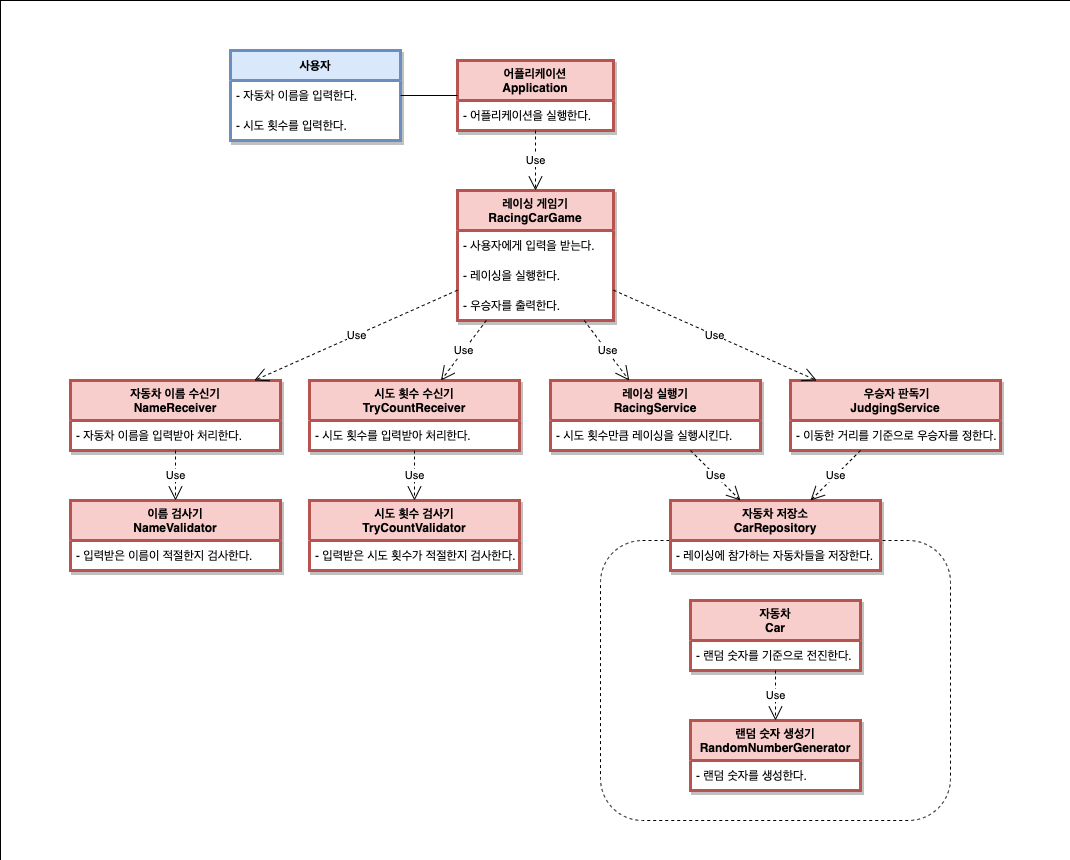

The diagram above was exported from draw.io. Its source (the exported page's mxGraphModel, read from the mxfile embedded in the PNG):
<mxGraphModel dx="1882" dy="1143" grid="1" gridSize="10" guides="1" tooltips="1" connect="1" arrows="1" fold="1" page="1" pageScale="1" pageWidth="827" pageHeight="1169" math="0" shadow="0">
  <root>
    <mxCell id="WIyWlLk6GJQsqaUBKTNV-0" />
    <mxCell id="WIyWlLk6GJQsqaUBKTNV-1" parent="WIyWlLk6GJQsqaUBKTNV-0" />
    <mxCell id="2shZ28LO92noOeDnpcEx-4" value="" style="rounded=0;whiteSpace=wrap;html=1;shadow=0;glass=0;sketch=0;strokeWidth=0;" vertex="1" parent="WIyWlLk6GJQsqaUBKTNV-1">
      <mxGeometry width="1070" height="860" as="geometry" />
    </mxCell>
    <mxCell id="2shZ28LO92noOeDnpcEx-79" value="" style="rounded=1;whiteSpace=wrap;html=1;shadow=0;glass=0;sketch=0;strokeWidth=1;dashed=1;" vertex="1" parent="WIyWlLk6GJQsqaUBKTNV-1">
      <mxGeometry x="600" y="540" width="350" height="280" as="geometry" />
    </mxCell>
    <mxCell id="2shZ28LO92noOeDnpcEx-0" value="어플리케이션&#10;Application" style="swimlane;fontStyle=1;childLayout=stackLayout;horizontal=1;startSize=40;horizontalStack=0;resizeParent=1;resizeParentMax=0;resizeLast=0;collapsible=1;marginBottom=0;fillColor=#f8cecc;strokeColor=#b85450;shadow=1;strokeWidth=3;perimeterSpacing=0;sketch=0;rounded=0;glass=0;swimlaneFillColor=default;" vertex="1" parent="WIyWlLk6GJQsqaUBKTNV-1">
      <mxGeometry x="457" y="60" width="156" height="70" as="geometry" />
    </mxCell>
    <mxCell id="2shZ28LO92noOeDnpcEx-1" value="- 어플리케이션을 실행한다." style="text;strokeColor=none;fillColor=none;align=left;verticalAlign=middle;spacingLeft=4;spacingRight=4;overflow=hidden;points=[[0,0.5],[1,0.5]];portConstraint=eastwest;rotatable=0;shadow=1;strokeWidth=2;perimeterSpacing=0;sketch=0;rounded=1;glass=0;" vertex="1" parent="2shZ28LO92noOeDnpcEx-0">
      <mxGeometry y="40" width="156" height="30" as="geometry" />
    </mxCell>
    <mxCell id="2shZ28LO92noOeDnpcEx-35" value="레이싱 게임기&#10;RacingCarGame" style="swimlane;fontStyle=1;childLayout=stackLayout;horizontal=1;startSize=40;horizontalStack=0;resizeParent=1;resizeParentMax=0;resizeLast=0;collapsible=1;marginBottom=0;fillColor=#f8cecc;strokeColor=#b85450;shadow=1;strokeWidth=3;perimeterSpacing=0;sketch=0;rounded=0;glass=0;swimlaneFillColor=default;" vertex="1" parent="WIyWlLk6GJQsqaUBKTNV-1">
      <mxGeometry x="457" y="190" width="156" height="130" as="geometry" />
    </mxCell>
    <mxCell id="2shZ28LO92noOeDnpcEx-36" value="- 사용자에게 입력을 받는다." style="text;strokeColor=none;fillColor=none;align=left;verticalAlign=middle;spacingLeft=4;spacingRight=4;overflow=hidden;points=[[0,0.5],[1,0.5]];portConstraint=eastwest;rotatable=0;shadow=1;strokeWidth=2;perimeterSpacing=0;sketch=0;rounded=1;glass=0;" vertex="1" parent="2shZ28LO92noOeDnpcEx-35">
      <mxGeometry y="40" width="156" height="30" as="geometry" />
    </mxCell>
    <mxCell id="2shZ28LO92noOeDnpcEx-59" value="- 레이싱을 실행한다." style="text;strokeColor=none;fillColor=none;align=left;verticalAlign=middle;spacingLeft=4;spacingRight=4;overflow=hidden;points=[[0,0.5],[1,0.5]];portConstraint=eastwest;rotatable=0;shadow=1;strokeWidth=2;perimeterSpacing=0;sketch=0;rounded=1;glass=0;" vertex="1" parent="2shZ28LO92noOeDnpcEx-35">
      <mxGeometry y="70" width="156" height="30" as="geometry" />
    </mxCell>
    <mxCell id="2shZ28LO92noOeDnpcEx-60" value="- 우승자를 출력한다." style="text;strokeColor=none;fillColor=none;align=left;verticalAlign=middle;spacingLeft=4;spacingRight=4;overflow=hidden;points=[[0,0.5],[1,0.5]];portConstraint=eastwest;rotatable=0;shadow=1;strokeWidth=2;perimeterSpacing=0;sketch=0;rounded=1;glass=0;" vertex="1" parent="2shZ28LO92noOeDnpcEx-35">
      <mxGeometry y="100" width="156" height="30" as="geometry" />
    </mxCell>
    <mxCell id="2shZ28LO92noOeDnpcEx-37" value="자동차 이름 수신기&#10;NameReceiver" style="swimlane;fontStyle=1;childLayout=stackLayout;horizontal=1;startSize=40;horizontalStack=0;resizeParent=1;resizeParentMax=0;resizeLast=0;collapsible=1;marginBottom=0;fillColor=#f8cecc;strokeColor=#b85450;shadow=1;strokeWidth=3;perimeterSpacing=0;sketch=0;rounded=0;glass=0;swimlaneFillColor=default;" vertex="1" parent="WIyWlLk6GJQsqaUBKTNV-1">
      <mxGeometry x="70" y="380" width="210" height="70" as="geometry" />
    </mxCell>
    <mxCell id="2shZ28LO92noOeDnpcEx-38" value="- 자동차 이름을 입력받아 처리한다." style="text;strokeColor=none;fillColor=none;align=left;verticalAlign=middle;spacingLeft=4;spacingRight=4;overflow=hidden;points=[[0,0.5],[1,0.5]];portConstraint=eastwest;rotatable=0;shadow=1;strokeWidth=2;perimeterSpacing=0;sketch=0;rounded=1;glass=0;" vertex="1" parent="2shZ28LO92noOeDnpcEx-37">
      <mxGeometry y="40" width="210" height="30" as="geometry" />
    </mxCell>
    <mxCell id="2shZ28LO92noOeDnpcEx-39" value="시도 횟수 수신기&#10;TryCountReceiver" style="swimlane;fontStyle=1;childLayout=stackLayout;horizontal=1;startSize=40;horizontalStack=0;resizeParent=1;resizeParentMax=0;resizeLast=0;collapsible=1;marginBottom=0;fillColor=#f8cecc;strokeColor=#b85450;shadow=1;strokeWidth=3;perimeterSpacing=0;sketch=0;rounded=0;glass=0;swimlaneFillColor=default;" vertex="1" parent="WIyWlLk6GJQsqaUBKTNV-1">
      <mxGeometry x="309" y="380" width="210" height="70" as="geometry" />
    </mxCell>
    <mxCell id="2shZ28LO92noOeDnpcEx-40" value="- 시도 횟수를 입력받아 처리한다." style="text;strokeColor=none;fillColor=none;align=left;verticalAlign=middle;spacingLeft=4;spacingRight=4;overflow=hidden;points=[[0,0.5],[1,0.5]];portConstraint=eastwest;rotatable=0;shadow=1;strokeWidth=2;perimeterSpacing=0;sketch=0;rounded=1;glass=0;" vertex="1" parent="2shZ28LO92noOeDnpcEx-39">
      <mxGeometry y="40" width="210" height="30" as="geometry" />
    </mxCell>
    <mxCell id="2shZ28LO92noOeDnpcEx-41" value="이름 검사기&#10;NameValidator" style="swimlane;fontStyle=1;childLayout=stackLayout;horizontal=1;startSize=40;horizontalStack=0;resizeParent=1;resizeParentMax=0;resizeLast=0;collapsible=1;marginBottom=0;fillColor=#f8cecc;strokeColor=#b85450;shadow=1;strokeWidth=3;perimeterSpacing=0;sketch=0;rounded=0;glass=0;swimlaneFillColor=default;" vertex="1" parent="WIyWlLk6GJQsqaUBKTNV-1">
      <mxGeometry x="70" y="500" width="210" height="70" as="geometry" />
    </mxCell>
    <mxCell id="2shZ28LO92noOeDnpcEx-42" value="- 입력받은 이름이 적절한지 검사한다." style="text;strokeColor=none;fillColor=none;align=left;verticalAlign=middle;spacingLeft=4;spacingRight=4;overflow=hidden;points=[[0,0.5],[1,0.5]];portConstraint=eastwest;rotatable=0;shadow=1;strokeWidth=2;perimeterSpacing=0;sketch=0;rounded=1;glass=0;" vertex="1" parent="2shZ28LO92noOeDnpcEx-41">
      <mxGeometry y="40" width="210" height="30" as="geometry" />
    </mxCell>
    <mxCell id="2shZ28LO92noOeDnpcEx-43" value="시도 횟수 검사기&#10;TryCountValidator" style="swimlane;fontStyle=1;childLayout=stackLayout;horizontal=1;startSize=40;horizontalStack=0;resizeParent=1;resizeParentMax=0;resizeLast=0;collapsible=1;marginBottom=0;fillColor=#f8cecc;strokeColor=#b85450;shadow=1;strokeWidth=3;perimeterSpacing=0;sketch=0;rounded=0;glass=0;swimlaneFillColor=default;" vertex="1" parent="WIyWlLk6GJQsqaUBKTNV-1">
      <mxGeometry x="309" y="500" width="210" height="70" as="geometry" />
    </mxCell>
    <mxCell id="2shZ28LO92noOeDnpcEx-44" value="- 입력받은 시도 횟수가 적절한지 검사한다." style="text;strokeColor=none;fillColor=none;align=left;verticalAlign=middle;spacingLeft=4;spacingRight=4;overflow=hidden;points=[[0,0.5],[1,0.5]];portConstraint=eastwest;rotatable=0;shadow=1;strokeWidth=2;perimeterSpacing=0;sketch=0;rounded=1;glass=0;" vertex="1" parent="2shZ28LO92noOeDnpcEx-43">
      <mxGeometry y="40" width="210" height="30" as="geometry" />
    </mxCell>
    <mxCell id="2shZ28LO92noOeDnpcEx-45" value="레이싱 실행기&#10;RacingService" style="swimlane;fontStyle=1;childLayout=stackLayout;horizontal=1;startSize=40;horizontalStack=0;resizeParent=1;resizeParentMax=0;resizeLast=0;collapsible=1;marginBottom=0;fillColor=#f8cecc;strokeColor=#b85450;shadow=1;strokeWidth=3;perimeterSpacing=0;sketch=0;rounded=0;glass=0;swimlaneFillColor=default;" vertex="1" parent="WIyWlLk6GJQsqaUBKTNV-1">
      <mxGeometry x="550" y="380" width="210" height="70" as="geometry" />
    </mxCell>
    <mxCell id="2shZ28LO92noOeDnpcEx-46" value="- 시도 횟수만큼 레이싱을 실행시킨다. " style="text;strokeColor=none;fillColor=none;align=left;verticalAlign=middle;spacingLeft=4;spacingRight=4;overflow=hidden;points=[[0,0.5],[1,0.5]];portConstraint=eastwest;rotatable=0;shadow=1;strokeWidth=2;perimeterSpacing=0;sketch=0;rounded=1;glass=0;" vertex="1" parent="2shZ28LO92noOeDnpcEx-45">
      <mxGeometry y="40" width="210" height="30" as="geometry" />
    </mxCell>
    <mxCell id="2shZ28LO92noOeDnpcEx-47" value=" 우승자 판독기&#10;JudgingService" style="swimlane;fontStyle=1;childLayout=stackLayout;horizontal=1;startSize=40;horizontalStack=0;resizeParent=1;resizeParentMax=0;resizeLast=0;collapsible=1;marginBottom=0;fillColor=#f8cecc;strokeColor=#b85450;shadow=1;strokeWidth=3;perimeterSpacing=0;sketch=0;rounded=0;glass=0;swimlaneFillColor=default;" vertex="1" parent="WIyWlLk6GJQsqaUBKTNV-1">
      <mxGeometry x="790" y="380" width="210" height="70" as="geometry" />
    </mxCell>
    <mxCell id="2shZ28LO92noOeDnpcEx-48" value="- 이동한 거리를 기준으로 우승자를 정한다." style="text;strokeColor=none;fillColor=none;align=left;verticalAlign=middle;spacingLeft=4;spacingRight=4;overflow=hidden;points=[[0,0.5],[1,0.5]];portConstraint=eastwest;rotatable=0;shadow=1;strokeWidth=2;perimeterSpacing=0;sketch=0;rounded=1;glass=0;" vertex="1" parent="2shZ28LO92noOeDnpcEx-47">
      <mxGeometry y="40" width="210" height="30" as="geometry" />
    </mxCell>
    <mxCell id="2shZ28LO92noOeDnpcEx-49" value="자동차&#10;Car" style="swimlane;fontStyle=1;childLayout=stackLayout;horizontal=1;startSize=40;horizontalStack=0;resizeParent=1;resizeParentMax=0;resizeLast=0;collapsible=1;marginBottom=0;fillColor=#f8cecc;strokeColor=#b85450;shadow=1;strokeWidth=3;perimeterSpacing=0;sketch=0;rounded=0;glass=0;swimlaneFillColor=default;" vertex="1" parent="WIyWlLk6GJQsqaUBKTNV-1">
      <mxGeometry x="690" y="600" width="170" height="70" as="geometry" />
    </mxCell>
    <mxCell id="2shZ28LO92noOeDnpcEx-50" value="- 랜덤 숫자를 기준으로 전진한다." style="text;strokeColor=none;fillColor=none;align=left;verticalAlign=middle;spacingLeft=4;spacingRight=4;overflow=hidden;points=[[0,0.5],[1,0.5]];portConstraint=eastwest;rotatable=0;shadow=1;strokeWidth=2;perimeterSpacing=0;sketch=0;rounded=1;glass=0;" vertex="1" parent="2shZ28LO92noOeDnpcEx-49">
      <mxGeometry y="40" width="170" height="30" as="geometry" />
    </mxCell>
    <mxCell id="2shZ28LO92noOeDnpcEx-52" value="랜덤 숫자 생성기&#10;RandomNumberGenerator" style="swimlane;fontStyle=1;childLayout=stackLayout;horizontal=1;startSize=40;horizontalStack=0;resizeParent=1;resizeParentMax=0;resizeLast=0;collapsible=1;marginBottom=0;fillColor=#f8cecc;strokeColor=#b85450;shadow=1;strokeWidth=3;perimeterSpacing=0;sketch=0;rounded=0;glass=0;swimlaneFillColor=default;" vertex="1" parent="WIyWlLk6GJQsqaUBKTNV-1">
      <mxGeometry x="690" y="720" width="170" height="70" as="geometry" />
    </mxCell>
    <mxCell id="2shZ28LO92noOeDnpcEx-53" value="- 랜덤 숫자를 생성한다." style="text;strokeColor=none;fillColor=none;align=left;verticalAlign=middle;spacingLeft=4;spacingRight=4;overflow=hidden;points=[[0,0.5],[1,0.5]];portConstraint=eastwest;rotatable=0;shadow=1;strokeWidth=2;perimeterSpacing=0;sketch=0;rounded=1;glass=0;" vertex="1" parent="2shZ28LO92noOeDnpcEx-52">
      <mxGeometry y="40" width="170" height="30" as="geometry" />
    </mxCell>
    <mxCell id="2shZ28LO92noOeDnpcEx-56" value="사용자" style="swimlane;fontStyle=1;childLayout=stackLayout;horizontal=1;startSize=30;horizontalStack=0;resizeParent=1;resizeParentMax=0;resizeLast=0;collapsible=1;marginBottom=0;fillColor=#dae8fc;strokeColor=#6c8ebf;shadow=1;strokeWidth=3;perimeterSpacing=0;sketch=0;rounded=0;glass=0;swimlaneFillColor=default;" vertex="1" parent="WIyWlLk6GJQsqaUBKTNV-1">
      <mxGeometry x="230" y="50" width="170" height="90" as="geometry" />
    </mxCell>
    <mxCell id="2shZ28LO92noOeDnpcEx-57" value="- 자동차 이름을 입력한다." style="text;strokeColor=none;fillColor=none;align=left;verticalAlign=middle;spacingLeft=4;spacingRight=4;overflow=hidden;points=[[0,0.5],[1,0.5]];portConstraint=eastwest;rotatable=0;shadow=1;strokeWidth=2;perimeterSpacing=0;sketch=0;rounded=1;glass=0;" vertex="1" parent="2shZ28LO92noOeDnpcEx-56">
      <mxGeometry y="30" width="170" height="30" as="geometry" />
    </mxCell>
    <mxCell id="2shZ28LO92noOeDnpcEx-58" value="- 시도 횟수를 입력한다." style="text;strokeColor=none;fillColor=none;align=left;verticalAlign=middle;spacingLeft=4;spacingRight=4;overflow=hidden;points=[[0,0.5],[1,0.5]];portConstraint=eastwest;rotatable=0;shadow=1;strokeWidth=2;perimeterSpacing=0;sketch=0;rounded=1;glass=0;" vertex="1" parent="2shZ28LO92noOeDnpcEx-56">
      <mxGeometry y="60" width="170" height="30" as="geometry" />
    </mxCell>
    <mxCell id="2shZ28LO92noOeDnpcEx-54" value="자동차 저장소&#10;CarRepository" style="swimlane;fontStyle=1;childLayout=stackLayout;horizontal=1;startSize=40;horizontalStack=0;resizeParent=1;resizeParentMax=0;resizeLast=0;collapsible=1;marginBottom=0;shadow=1;strokeWidth=3;perimeterSpacing=0;sketch=0;rounded=0;glass=0;swimlaneFillColor=default;fillColor=#f8cecc;strokeColor=#b85450;" vertex="1" parent="WIyWlLk6GJQsqaUBKTNV-1">
      <mxGeometry x="670" y="500" width="210" height="70" as="geometry" />
    </mxCell>
    <mxCell id="2shZ28LO92noOeDnpcEx-55" value="- 레이싱에 참가하는 자동차들을 저장한다." style="text;strokeColor=none;fillColor=none;align=left;verticalAlign=middle;spacingLeft=4;spacingRight=4;overflow=hidden;points=[[0,0.5],[1,0.5]];portConstraint=eastwest;rotatable=0;shadow=1;strokeWidth=2;perimeterSpacing=0;sketch=0;rounded=1;glass=0;" vertex="1" parent="2shZ28LO92noOeDnpcEx-54">
      <mxGeometry y="40" width="210" height="30" as="geometry" />
    </mxCell>
    <mxCell id="2shZ28LO92noOeDnpcEx-61" value="Use" style="endArrow=open;endSize=12;dashed=1;html=1;rounded=0;" edge="1" parent="WIyWlLk6GJQsqaUBKTNV-1" source="2shZ28LO92noOeDnpcEx-35" target="2shZ28LO92noOeDnpcEx-37">
      <mxGeometry width="160" relative="1" as="geometry">
        <mxPoint x="300" y="420" as="sourcePoint" />
        <mxPoint x="460" y="420" as="targetPoint" />
      </mxGeometry>
    </mxCell>
    <mxCell id="2shZ28LO92noOeDnpcEx-62" value="Use" style="endArrow=open;endSize=12;dashed=1;html=1;rounded=0;" edge="1" parent="WIyWlLk6GJQsqaUBKTNV-1" source="2shZ28LO92noOeDnpcEx-35" target="2shZ28LO92noOeDnpcEx-39">
      <mxGeometry width="160" relative="1" as="geometry">
        <mxPoint x="300" y="420" as="sourcePoint" />
        <mxPoint x="460" y="420" as="targetPoint" />
      </mxGeometry>
    </mxCell>
    <mxCell id="2shZ28LO92noOeDnpcEx-63" value="Use" style="endArrow=open;endSize=12;dashed=1;html=1;rounded=0;" edge="1" parent="WIyWlLk6GJQsqaUBKTNV-1" source="2shZ28LO92noOeDnpcEx-35" target="2shZ28LO92noOeDnpcEx-45">
      <mxGeometry width="160" relative="1" as="geometry">
        <mxPoint x="300" y="420" as="sourcePoint" />
        <mxPoint x="460" y="420" as="targetPoint" />
      </mxGeometry>
    </mxCell>
    <mxCell id="2shZ28LO92noOeDnpcEx-64" value="Use" style="endArrow=open;endSize=12;dashed=1;html=1;rounded=0;" edge="1" parent="WIyWlLk6GJQsqaUBKTNV-1" source="2shZ28LO92noOeDnpcEx-35" target="2shZ28LO92noOeDnpcEx-47">
      <mxGeometry width="160" relative="1" as="geometry">
        <mxPoint x="300" y="420" as="sourcePoint" />
        <mxPoint x="460" y="420" as="targetPoint" />
      </mxGeometry>
    </mxCell>
    <mxCell id="2shZ28LO92noOeDnpcEx-65" value="Use" style="endArrow=open;endSize=12;dashed=1;html=1;rounded=0;" edge="1" parent="WIyWlLk6GJQsqaUBKTNV-1" source="2shZ28LO92noOeDnpcEx-37" target="2shZ28LO92noOeDnpcEx-41">
      <mxGeometry width="160" relative="1" as="geometry">
        <mxPoint x="300" y="420" as="sourcePoint" />
        <mxPoint x="460" y="420" as="targetPoint" />
      </mxGeometry>
    </mxCell>
    <mxCell id="2shZ28LO92noOeDnpcEx-66" value="Use" style="endArrow=open;endSize=12;dashed=1;html=1;rounded=0;" edge="1" parent="WIyWlLk6GJQsqaUBKTNV-1" source="2shZ28LO92noOeDnpcEx-39" target="2shZ28LO92noOeDnpcEx-43">
      <mxGeometry width="160" relative="1" as="geometry">
        <mxPoint x="300" y="420" as="sourcePoint" />
        <mxPoint x="460" y="420" as="targetPoint" />
      </mxGeometry>
    </mxCell>
    <mxCell id="2shZ28LO92noOeDnpcEx-67" value="Use" style="endArrow=open;endSize=12;dashed=1;html=1;rounded=0;" edge="1" parent="WIyWlLk6GJQsqaUBKTNV-1" source="2shZ28LO92noOeDnpcEx-0" target="2shZ28LO92noOeDnpcEx-35">
      <mxGeometry width="160" relative="1" as="geometry">
        <mxPoint x="300" y="420" as="sourcePoint" />
        <mxPoint x="460" y="420" as="targetPoint" />
      </mxGeometry>
    </mxCell>
    <mxCell id="2shZ28LO92noOeDnpcEx-71" value="" style="endArrow=none;html=1;rounded=0;" edge="1" parent="WIyWlLk6GJQsqaUBKTNV-1" source="2shZ28LO92noOeDnpcEx-56" target="2shZ28LO92noOeDnpcEx-0">
      <mxGeometry width="50" height="50" relative="1" as="geometry">
        <mxPoint x="360" y="350" as="sourcePoint" />
        <mxPoint x="410" y="300" as="targetPoint" />
      </mxGeometry>
    </mxCell>
    <mxCell id="2shZ28LO92noOeDnpcEx-74" value="Use" style="endArrow=open;endSize=12;dashed=1;html=1;rounded=0;" edge="1" parent="WIyWlLk6GJQsqaUBKTNV-1" source="2shZ28LO92noOeDnpcEx-45" target="2shZ28LO92noOeDnpcEx-54">
      <mxGeometry width="160" relative="1" as="geometry">
        <mxPoint x="300" y="700" as="sourcePoint" />
        <mxPoint x="460" y="700" as="targetPoint" />
      </mxGeometry>
    </mxCell>
    <mxCell id="2shZ28LO92noOeDnpcEx-75" value="Use" style="endArrow=open;endSize=12;dashed=1;html=1;rounded=0;" edge="1" parent="WIyWlLk6GJQsqaUBKTNV-1" source="2shZ28LO92noOeDnpcEx-47" target="2shZ28LO92noOeDnpcEx-54">
      <mxGeometry width="160" relative="1" as="geometry">
        <mxPoint x="300" y="700" as="sourcePoint" />
        <mxPoint x="460" y="700" as="targetPoint" />
      </mxGeometry>
    </mxCell>
    <mxCell id="2shZ28LO92noOeDnpcEx-77" value="Use" style="endArrow=open;endSize=12;dashed=1;html=1;rounded=0;" edge="1" parent="WIyWlLk6GJQsqaUBKTNV-1" source="2shZ28LO92noOeDnpcEx-49" target="2shZ28LO92noOeDnpcEx-52">
      <mxGeometry width="160" relative="1" as="geometry">
        <mxPoint x="440" y="680" as="sourcePoint" />
        <mxPoint x="600" y="680" as="targetPoint" />
      </mxGeometry>
    </mxCell>
  </root>
</mxGraphModel>